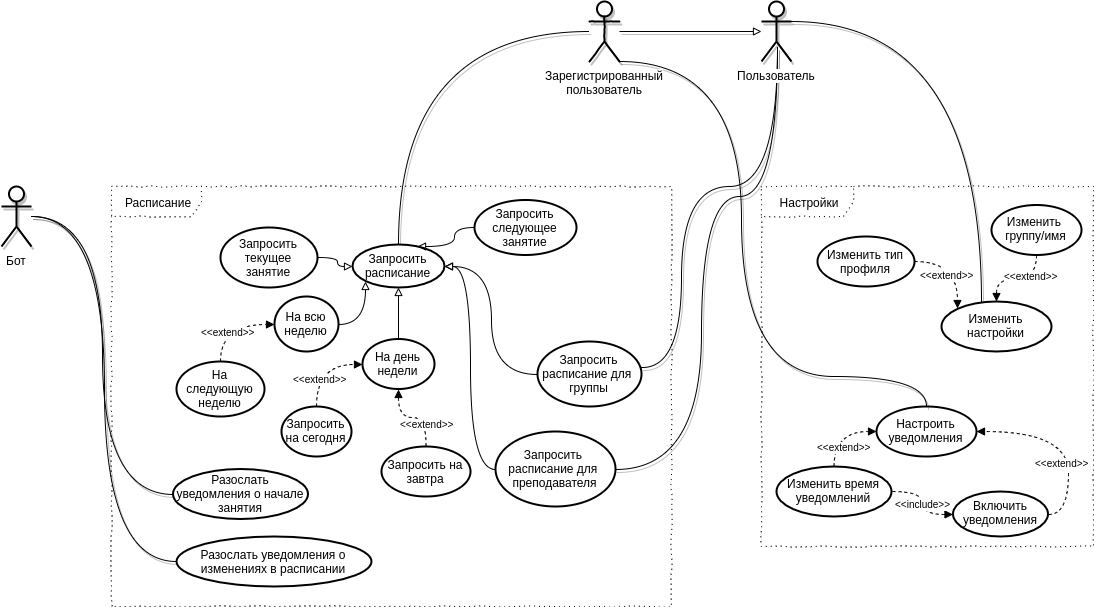

The diagram above was exported from draw.io. Its source (the exported page's mxGraphModel, read from the mxfile embedded in the PNG):
<mxGraphModel dx="1872" dy="806" grid="1" gridSize="10" guides="1" tooltips="1" connect="1" arrows="1" fold="1" page="1" pageScale="1" pageWidth="850" pageHeight="1100" math="0" shadow="0">
  <root>
    <mxCell id="0" />
    <mxCell id="1" parent="0" />
    <mxCell id="Pe0RK3P0unFcLwmUIhR_-2" value="Настройки" style="shape=umlFrame;whiteSpace=wrap;html=1;width=92;height=30;shadow=0;comic=1;strokeWidth=1;strokeColor=#000000;fontFamily=Helvetica;dashed=1;perimeterSpacing=0;dashPattern=1 4;" parent="1" vertex="1">
      <mxGeometry x="850" y="520" width="332" height="360" as="geometry" />
    </mxCell>
    <mxCell id="3oSEbHmSYfg_xRWi0TgK-40" style="edgeStyle=orthogonalEdgeStyle;curved=1;rounded=0;orthogonalLoop=1;jettySize=auto;html=1;entryX=0;entryY=0.5;entryDx=0;entryDy=0;shadow=1;endArrow=none;endFill=0;fontSize=10;fontFamily=Helvetica;" parent="1" source="Pe0RK3P0unFcLwmUIhR_-3" target="3oSEbHmSYfg_xRWi0TgK-39" edge="1">
      <mxGeometry relative="1" as="geometry" />
    </mxCell>
    <mxCell id="m4bvpJp2Ot8SYNfMH6uG-2" style="edgeStyle=orthogonalEdgeStyle;orthogonalLoop=1;jettySize=auto;html=1;entryX=0;entryY=0.5;entryDx=0;entryDy=0;shadow=1;fontSize=10;endFill=0;endArrow=none;curved=1;" parent="1" source="Pe0RK3P0unFcLwmUIhR_-3" target="m4bvpJp2Ot8SYNfMH6uG-1" edge="1">
      <mxGeometry relative="1" as="geometry" />
    </mxCell>
    <mxCell id="Pe0RK3P0unFcLwmUIhR_-3" value="Бот" style="shape=umlActor;verticalLabelPosition=bottom;labelBackgroundColor=#ffffff;verticalAlign=top;html=1;fontFamily=Helvetica;shadow=1;strokeWidth=2;" parent="1" vertex="1">
      <mxGeometry x="90" y="520" width="30" height="60" as="geometry" />
    </mxCell>
    <mxCell id="3oSEbHmSYfg_xRWi0TgK-8" style="edgeStyle=orthogonalEdgeStyle;curved=1;rounded=0;orthogonalLoop=1;jettySize=auto;html=1;shadow=1;endArrow=none;endFill=0;entryX=0.5;entryY=0;entryDx=0;entryDy=0;fontFamily=Helvetica;" parent="1" target="3oSEbHmSYfg_xRWi0TgK-7" edge="1">
      <mxGeometry relative="1" as="geometry">
        <mxPoint x="678" y="365" as="sourcePoint" />
      </mxGeometry>
    </mxCell>
    <mxCell id="3oSEbHmSYfg_xRWi0TgK-58" style="edgeStyle=orthogonalEdgeStyle;curved=1;rounded=0;orthogonalLoop=1;jettySize=auto;html=1;entryX=1;entryY=0.5;entryDx=0;entryDy=0;shadow=1;endArrow=none;endFill=0;fontFamily=Helvetica;fontSize=12;exitX=0.533;exitY=0.75;exitDx=0;exitDy=0;exitPerimeter=0;" parent="1" target="3oSEbHmSYfg_xRWi0TgK-56" edge="1" source="Pe0RK3P0unFcLwmUIhR_-4">
      <mxGeometry relative="1" as="geometry">
        <mxPoint x="710" y="190" as="sourcePoint" />
        <Array as="points">
          <mxPoint x="866" y="530" />
          <mxPoint x="790" y="530" />
          <mxPoint x="790" y="803" />
        </Array>
      </mxGeometry>
    </mxCell>
    <mxCell id="3oSEbHmSYfg_xRWi0TgK-70" style="edgeStyle=orthogonalEdgeStyle;curved=1;rounded=0;orthogonalLoop=1;jettySize=auto;html=1;shadow=1;startArrow=none;startFill=0;endArrow=none;endFill=0;fontFamily=Helvetica;fontSize=12;exitX=1;exitY=0.3333333333333333;exitDx=0;exitDy=0;exitPerimeter=0;" parent="1" source="Pe0RK3P0unFcLwmUIhR_-4" target="Pe0RK3P0unFcLwmUIhR_-10" edge="1">
      <mxGeometry relative="1" as="geometry">
        <mxPoint x="708" y="190" as="sourcePoint" />
        <Array as="points">
          <mxPoint x="1070" y="355" />
        </Array>
      </mxGeometry>
    </mxCell>
    <mxCell id="Pe0RK3P0unFcLwmUIhR_-10" value="Изменить настройки" style="ellipse;whiteSpace=wrap;html=1;shadow=0;fontFamily=Helvetica;spacing=2;spacingBottom=2;labelBorderColor=none;strokeWidth=2;" parent="1" vertex="1">
      <mxGeometry x="1030" y="635" width="110" height="50" as="geometry" />
    </mxCell>
    <mxCell id="Pe0RK3P0unFcLwmUIhR_-18" style="edgeStyle=orthogonalEdgeStyle;curved=1;orthogonalLoop=1;jettySize=auto;html=1;entryX=0.5;entryY=0;entryDx=0;entryDy=0;dashed=1;endArrow=block;endFill=1;fontFamily=Helvetica;" parent="1" source="Pe0RK3P0unFcLwmUIhR_-11" target="Pe0RK3P0unFcLwmUIhR_-10" edge="1">
      <mxGeometry relative="1" as="geometry" />
    </mxCell>
    <mxCell id="Pe0RK3P0unFcLwmUIhR_-19" value="&amp;lt;&amp;lt;extend&amp;gt;&amp;gt;" style="text;html=1;resizable=0;points=[];align=center;verticalAlign=middle;labelBackgroundColor=#ffffff;fontSize=10;fontFamily=Helvetica;" parent="Pe0RK3P0unFcLwmUIhR_-18" vertex="1" connectable="0">
      <mxGeometry x="-0.2632" relative="1" as="geometry">
        <mxPoint x="2" y="-3" as="offset" />
      </mxGeometry>
    </mxCell>
    <mxCell id="Pe0RK3P0unFcLwmUIhR_-11" value="Изменить &lt;br&gt;группу/имя" style="ellipse;whiteSpace=wrap;html=1;shadow=0;fontFamily=Helvetica;spacing=2;spacingBottom=2;labelBorderColor=none;strokeWidth=2;" parent="1" vertex="1">
      <mxGeometry x="1080" y="538.5" width="90" height="50" as="geometry" />
    </mxCell>
    <mxCell id="Pe0RK3P0unFcLwmUIhR_-15" value="Настроить уведомления" style="ellipse;whiteSpace=wrap;html=1;shadow=0;fontFamily=Helvetica;spacing=2;spacingBottom=2;labelBorderColor=none;strokeWidth=2;" parent="1" vertex="1">
      <mxGeometry x="965" y="740" width="100" height="50" as="geometry" />
    </mxCell>
    <mxCell id="Pe0RK3P0unFcLwmUIhR_-23" style="edgeStyle=orthogonalEdgeStyle;curved=1;orthogonalLoop=1;jettySize=auto;html=1;entryX=0;entryY=0.5;entryDx=0;entryDy=0;dashed=1;endArrow=block;endFill=1;fontFamily=Helvetica;" parent="1" source="Pe0RK3P0unFcLwmUIhR_-20" target="Pe0RK3P0unFcLwmUIhR_-15" edge="1">
      <mxGeometry relative="1" as="geometry" />
    </mxCell>
    <mxCell id="Pe0RK3P0unFcLwmUIhR_-24" value="&amp;lt;&amp;lt;extend&amp;gt;&amp;gt;" style="text;html=1;resizable=0;points=[];align=center;verticalAlign=middle;labelBackgroundColor=#ffffff;fontSize=10;fontFamily=Helvetica;" parent="Pe0RK3P0unFcLwmUIhR_-23" vertex="1" connectable="0">
      <mxGeometry x="-0.4468" y="8" relative="1" as="geometry">
        <mxPoint x="17.5" y="1.5" as="offset" />
      </mxGeometry>
    </mxCell>
    <mxCell id="Pe0RK3P0unFcLwmUIhR_-20" value="Изменить время уведомлений" style="ellipse;whiteSpace=wrap;html=1;shadow=0;gradientColor=none;fontFamily=Helvetica;spacing=2;spacingBottom=2;labelBorderColor=none;strokeWidth=2;" parent="1" vertex="1">
      <mxGeometry x="865" y="800" width="115" height="50" as="geometry" />
    </mxCell>
    <mxCell id="Pe0RK3P0unFcLwmUIhR_-29" style="edgeStyle=orthogonalEdgeStyle;curved=1;orthogonalLoop=1;jettySize=auto;html=1;entryX=1;entryY=0.5;entryDx=0;entryDy=0;dashed=1;exitX=1;exitY=0.5;exitDx=0;exitDy=0;endArrow=block;endFill=1;fontFamily=Helvetica;" parent="1" source="Pe0RK3P0unFcLwmUIhR_-28" target="Pe0RK3P0unFcLwmUIhR_-15" edge="1">
      <mxGeometry relative="1" as="geometry" />
    </mxCell>
    <mxCell id="Pe0RK3P0unFcLwmUIhR_-30" value="&amp;lt;&amp;lt;extend&amp;gt;&amp;gt;" style="text;html=1;resizable=0;points=[];align=center;verticalAlign=middle;labelBackgroundColor=#ffffff;fontSize=10;fontFamily=Helvetica;" parent="Pe0RK3P0unFcLwmUIhR_-29" vertex="1" connectable="0">
      <mxGeometry x="-0.2182" y="-2" relative="1" as="geometry">
        <mxPoint x="-9.5" y="4" as="offset" />
      </mxGeometry>
    </mxCell>
    <mxCell id="xTZ172VUyjpI0RtrlX1K-1" style="edgeStyle=orthogonalEdgeStyle;orthogonalLoop=1;jettySize=auto;html=1;curved=1;dashed=1;endArrow=none;endFill=0;startArrow=block;startFill=1;" parent="1" source="Pe0RK3P0unFcLwmUIhR_-28" target="Pe0RK3P0unFcLwmUIhR_-20" edge="1">
      <mxGeometry relative="1" as="geometry" />
    </mxCell>
    <mxCell id="xTZ172VUyjpI0RtrlX1K-2" value="&lt;font style=&quot;font-size: 10px&quot;&gt;&amp;lt;&amp;lt;include&amp;gt;&amp;gt;&lt;/font&gt;" style="text;html=1;resizable=0;points=[];align=center;verticalAlign=middle;labelBackgroundColor=#ffffff;" parent="xTZ172VUyjpI0RtrlX1K-1" vertex="1" connectable="0">
      <mxGeometry x="-0.3606" y="-2" relative="1" as="geometry">
        <mxPoint x="-3.5" y="-9.5" as="offset" />
      </mxGeometry>
    </mxCell>
    <mxCell id="Pe0RK3P0unFcLwmUIhR_-28" value="Включить уведомления" style="ellipse;whiteSpace=wrap;html=1;shadow=0;fontFamily=Helvetica;spacing=2;spacingBottom=2;labelBorderColor=none;strokeWidth=2;" parent="1" vertex="1">
      <mxGeometry x="1041.5" y="825" width="95" height="45" as="geometry" />
    </mxCell>
    <mxCell id="3oSEbHmSYfg_xRWi0TgK-5" value="Расписание" style="shape=umlFrame;whiteSpace=wrap;html=1;width=90;height=30;shadow=0;comic=1;strokeWidth=1;fontFamily=Helvetica;dashed=1;dashPattern=1 4;" parent="1" vertex="1">
      <mxGeometry x="200" y="520" width="560" height="420" as="geometry" />
    </mxCell>
    <mxCell id="3oSEbHmSYfg_xRWi0TgK-7" value="Запросить расписание" style="ellipse;whiteSpace=wrap;html=1;shadow=0;comic=1;strokeWidth=2;gradientColor=none;fontFamily=Helvetica;fontStyle=0" parent="1" vertex="1">
      <mxGeometry x="441" y="578" width="92" height="43" as="geometry" />
    </mxCell>
    <mxCell id="3oSEbHmSYfg_xRWi0TgK-10" style="edgeStyle=orthogonalEdgeStyle;curved=1;rounded=0;orthogonalLoop=1;jettySize=auto;html=1;shadow=0;endArrow=block;endFill=0;fontFamily=Helvetica;entryX=0.5;entryY=1;entryDx=0;entryDy=0;" parent="1" source="3oSEbHmSYfg_xRWi0TgK-9" target="3oSEbHmSYfg_xRWi0TgK-7" edge="1">
      <mxGeometry relative="1" as="geometry" />
    </mxCell>
    <mxCell id="3oSEbHmSYfg_xRWi0TgK-9" value="На день недели" style="ellipse;whiteSpace=wrap;html=1;shadow=0;comic=1;strokeWidth=2;gradientColor=none;fontFamily=Helvetica;fontStyle=0" parent="1" vertex="1">
      <mxGeometry x="451" y="672.5" width="72" height="50" as="geometry" />
    </mxCell>
    <mxCell id="3oSEbHmSYfg_xRWi0TgK-12" style="edgeStyle=orthogonalEdgeStyle;curved=1;rounded=0;orthogonalLoop=1;jettySize=auto;html=1;shadow=0;endArrow=block;endFill=0;entryX=0;entryY=1;entryDx=0;entryDy=0;fontFamily=Helvetica;" parent="1" source="3oSEbHmSYfg_xRWi0TgK-11" target="3oSEbHmSYfg_xRWi0TgK-7" edge="1">
      <mxGeometry relative="1" as="geometry" />
    </mxCell>
    <mxCell id="3oSEbHmSYfg_xRWi0TgK-11" value="На всю неделю" style="ellipse;whiteSpace=wrap;html=1;shadow=0;comic=1;strokeWidth=2;gradientColor=none;fontFamily=Helvetica;fontStyle=0" parent="1" vertex="1">
      <mxGeometry x="363" y="630" width="64" height="55" as="geometry" />
    </mxCell>
    <mxCell id="3oSEbHmSYfg_xRWi0TgK-61" style="edgeStyle=orthogonalEdgeStyle;curved=1;rounded=0;orthogonalLoop=1;jettySize=auto;html=1;entryX=0.711;entryY=0.036;entryDx=0;entryDy=0;entryPerimeter=0;shadow=0;startArrow=none;startFill=0;endArrow=block;endFill=0;fontFamily=Helvetica;fontSize=12;" parent="1" source="3oSEbHmSYfg_xRWi0TgK-17" target="3oSEbHmSYfg_xRWi0TgK-7" edge="1">
      <mxGeometry relative="1" as="geometry" />
    </mxCell>
    <mxCell id="3oSEbHmSYfg_xRWi0TgK-17" value="Запросить следующее занятие" style="ellipse;whiteSpace=wrap;html=1;shadow=0;comic=1;strokeWidth=2;gradientColor=none;fontFamily=Helvetica;fontStyle=0" parent="1" vertex="1">
      <mxGeometry x="563" y="533.5" width="102" height="55" as="geometry" />
    </mxCell>
    <mxCell id="3oSEbHmSYfg_xRWi0TgK-20" style="edgeStyle=orthogonalEdgeStyle;curved=1;rounded=0;orthogonalLoop=1;jettySize=auto;html=1;shadow=0;endArrow=block;endFill=0;entryX=0;entryY=0.5;entryDx=0;entryDy=0;fontFamily=Helvetica;" parent="1" source="3oSEbHmSYfg_xRWi0TgK-19" target="3oSEbHmSYfg_xRWi0TgK-7" edge="1">
      <mxGeometry relative="1" as="geometry">
        <mxPoint x="445" y="589" as="targetPoint" />
      </mxGeometry>
    </mxCell>
    <mxCell id="3oSEbHmSYfg_xRWi0TgK-19" value="Запросить текущее занятие" style="ellipse;whiteSpace=wrap;html=1;shadow=0;comic=1;strokeWidth=2;gradientColor=none;fontFamily=Helvetica;fontStyle=0" parent="1" vertex="1">
      <mxGeometry x="309" y="561" width="97" height="60" as="geometry" />
    </mxCell>
    <mxCell id="3oSEbHmSYfg_xRWi0TgK-27" style="edgeStyle=orthogonalEdgeStyle;curved=1;rounded=0;orthogonalLoop=1;jettySize=auto;html=1;shadow=0;endArrow=block;endFill=1;dashed=1;entryX=0;entryY=0.5;entryDx=0;entryDy=0;exitX=0.5;exitY=0;exitDx=0;exitDy=0;fontFamily=Helvetica;" parent="1" source="3oSEbHmSYfg_xRWi0TgK-24" target="3oSEbHmSYfg_xRWi0TgK-9" edge="1">
      <mxGeometry relative="1" as="geometry">
        <Array as="points" />
      </mxGeometry>
    </mxCell>
    <mxCell id="3oSEbHmSYfg_xRWi0TgK-28" value="&amp;lt;&amp;lt;extend&amp;gt;&amp;gt;" style="text;html=1;resizable=0;points=[];align=center;verticalAlign=middle;labelBackgroundColor=#ffffff;fontSize=10;fontFamily=Helvetica;" parent="3oSEbHmSYfg_xRWi0TgK-27" vertex="1" connectable="0">
      <mxGeometry x="-0.5159" y="-8" relative="1" as="geometry">
        <mxPoint x="-5" y="-6.5" as="offset" />
      </mxGeometry>
    </mxCell>
    <mxCell id="3oSEbHmSYfg_xRWi0TgK-24" value="Запросить на сегодня" style="ellipse;whiteSpace=wrap;html=1;shadow=0;comic=1;strokeWidth=2;gradientColor=none;fontFamily=Helvetica;fontStyle=0;spacingBottom=1;" parent="1" vertex="1">
      <mxGeometry x="370" y="740" width="70" height="50" as="geometry" />
    </mxCell>
    <mxCell id="3oSEbHmSYfg_xRWi0TgK-29" style="edgeStyle=orthogonalEdgeStyle;curved=1;rounded=0;orthogonalLoop=1;jettySize=auto;html=1;shadow=0;endArrow=block;endFill=1;dashed=1;entryX=0.5;entryY=1;entryDx=0;entryDy=0;fontFamily=Helvetica;" parent="1" source="3oSEbHmSYfg_xRWi0TgK-31" target="3oSEbHmSYfg_xRWi0TgK-9" edge="1">
      <mxGeometry relative="1" as="geometry">
        <mxPoint x="672.9999999999998" y="680" as="targetPoint" />
      </mxGeometry>
    </mxCell>
    <mxCell id="3oSEbHmSYfg_xRWi0TgK-30" value="&amp;lt;&amp;lt;extend&amp;gt;&amp;gt;" style="text;html=1;resizable=0;points=[];align=center;verticalAlign=middle;labelBackgroundColor=#ffffff;rotation=0;fontSize=10;fontFamily=Helvetica;" parent="3oSEbHmSYfg_xRWi0TgK-29" vertex="1" connectable="0">
      <mxGeometry x="-0.5159" y="-8" relative="1" as="geometry">
        <mxPoint x="-8" y="-2" as="offset" />
      </mxGeometry>
    </mxCell>
    <mxCell id="3oSEbHmSYfg_xRWi0TgK-31" value="Запросить на завтра" style="ellipse;whiteSpace=wrap;html=1;shadow=0;comic=1;strokeWidth=2;gradientColor=none;fontFamily=Helvetica;fontStyle=0;spacingBottom=0;" parent="1" vertex="1">
      <mxGeometry x="470" y="780" width="89" height="50" as="geometry" />
    </mxCell>
    <mxCell id="3oSEbHmSYfg_xRWi0TgK-36" style="edgeStyle=orthogonalEdgeStyle;curved=1;rounded=0;orthogonalLoop=1;jettySize=auto;html=1;entryX=0;entryY=0.5;entryDx=0;entryDy=0;shadow=0;dashed=1;endArrow=block;endFill=1;exitX=0.5;exitY=0;exitDx=0;exitDy=0;fontFamily=Helvetica;" parent="1" source="3oSEbHmSYfg_xRWi0TgK-35" target="3oSEbHmSYfg_xRWi0TgK-11" edge="1">
      <mxGeometry relative="1" as="geometry" />
    </mxCell>
    <mxCell id="3oSEbHmSYfg_xRWi0TgK-37" value="&amp;lt;&amp;lt;extend&amp;gt;&amp;gt;" style="text;html=1;resizable=0;points=[];align=center;verticalAlign=middle;labelBackgroundColor=#ffffff;fontSize=10;fontFamily=Helvetica;" parent="3oSEbHmSYfg_xRWi0TgK-36" vertex="1" connectable="0">
      <mxGeometry x="-0.3091" y="-12" relative="1" as="geometry">
        <mxPoint x="-5.5" y="1.5" as="offset" />
      </mxGeometry>
    </mxCell>
    <mxCell id="3oSEbHmSYfg_xRWi0TgK-35" value="На следующую неделю" style="ellipse;whiteSpace=wrap;html=1;shadow=0;comic=1;strokeWidth=2;gradientColor=none;fontFamily=Helvetica;fontStyle=0" parent="1" vertex="1">
      <mxGeometry x="265" y="695" width="88" height="55" as="geometry" />
    </mxCell>
    <mxCell id="3oSEbHmSYfg_xRWi0TgK-39" value="Разослать уведомления о начале занятия" style="ellipse;whiteSpace=wrap;html=1;shadow=0;comic=1;strokeWidth=2;gradientColor=none;fontSize=12;fontFamily=Helvetica;fontStyle=0" parent="1" vertex="1">
      <mxGeometry x="261.5" y="802.5" width="135" height="50" as="geometry" />
    </mxCell>
    <mxCell id="3oSEbHmSYfg_xRWi0TgK-66" style="edgeStyle=orthogonalEdgeStyle;curved=1;rounded=0;orthogonalLoop=1;jettySize=auto;html=1;entryX=1;entryY=0.5;entryDx=0;entryDy=0;shadow=0;startArrow=none;startFill=0;endArrow=block;endFill=0;fontFamily=Helvetica;fontSize=12;" parent="1" source="3oSEbHmSYfg_xRWi0TgK-42" target="3oSEbHmSYfg_xRWi0TgK-7" edge="1">
      <mxGeometry relative="1" as="geometry" />
    </mxCell>
    <mxCell id="3oSEbHmSYfg_xRWi0TgK-42" value="Запросить расписание для&amp;nbsp; группы" style="ellipse;whiteSpace=wrap;html=1;shadow=0;comic=1;strokeColor=#000000;strokeWidth=2;gradientColor=none;fontFamily=Helvetica;fontSize=12;" parent="1" vertex="1">
      <mxGeometry x="626" y="675" width="104" height="65" as="geometry" />
    </mxCell>
    <mxCell id="3oSEbHmSYfg_xRWi0TgK-48" style="edgeStyle=orthogonalEdgeStyle;curved=1;rounded=0;orthogonalLoop=1;jettySize=auto;html=1;entryX=0;entryY=0;entryDx=0;entryDy=0;shadow=0;endArrow=block;endFill=1;fontFamily=Helvetica;fontSize=12;dashed=1;" parent="1" source="3oSEbHmSYfg_xRWi0TgK-45" target="Pe0RK3P0unFcLwmUIhR_-10" edge="1">
      <mxGeometry relative="1" as="geometry" />
    </mxCell>
    <mxCell id="3oSEbHmSYfg_xRWi0TgK-49" value="&lt;font style=&quot;font-size: 10px&quot;&gt;&amp;lt;&amp;lt;extend&amp;gt;&amp;gt;&lt;/font&gt;" style="text;html=1;resizable=0;points=[];align=center;verticalAlign=middle;labelBackgroundColor=#ffffff;fontSize=12;fontFamily=Helvetica;" parent="3oSEbHmSYfg_xRWi0TgK-48" vertex="1" connectable="0">
      <mxGeometry x="-0.2839" y="-12" relative="1" as="geometry">
        <mxPoint as="offset" />
      </mxGeometry>
    </mxCell>
    <mxCell id="3oSEbHmSYfg_xRWi0TgK-45" value="Изменить тип профиля" style="ellipse;whiteSpace=wrap;html=1;shadow=0;comic=1;strokeColor=#000000;strokeWidth=2;gradientColor=none;fontFamily=Helvetica;fontSize=12;" parent="1" vertex="1">
      <mxGeometry x="906" y="570" width="97" height="50" as="geometry" />
    </mxCell>
    <mxCell id="3oSEbHmSYfg_xRWi0TgK-50" style="edgeStyle=orthogonalEdgeStyle;curved=1;rounded=0;orthogonalLoop=1;jettySize=auto;html=1;entryX=1;entryY=0.4;entryDx=0;entryDy=0;entryPerimeter=0;shadow=1;endArrow=none;endFill=0;fontFamily=Helvetica;fontSize=12;exitX=0.533;exitY=0.767;exitDx=0;exitDy=0;exitPerimeter=0;" parent="1" source="Pe0RK3P0unFcLwmUIhR_-4" target="3oSEbHmSYfg_xRWi0TgK-42" edge="1">
      <mxGeometry relative="1" as="geometry">
        <Array as="points">
          <mxPoint x="866" y="520" />
          <mxPoint x="770" y="520" />
          <mxPoint x="770" y="702" />
        </Array>
      </mxGeometry>
    </mxCell>
    <mxCell id="3oSEbHmSYfg_xRWi0TgK-52" style="edgeStyle=orthogonalEdgeStyle;curved=1;rounded=0;orthogonalLoop=1;jettySize=auto;html=1;shadow=1;endArrow=block;endFill=0;fontFamily=Helvetica;fontSize=12;" parent="1" source="3oSEbHmSYfg_xRWi0TgK-51" edge="1">
      <mxGeometry relative="1" as="geometry">
        <mxPoint x="850" y="365" as="targetPoint" />
      </mxGeometry>
    </mxCell>
    <mxCell id="3oSEbHmSYfg_xRWi0TgK-54" style="edgeStyle=orthogonalEdgeStyle;curved=1;rounded=0;orthogonalLoop=1;jettySize=auto;html=1;entryX=0.5;entryY=0;entryDx=0;entryDy=0;shadow=1;endArrow=none;endFill=0;fontFamily=Helvetica;fontSize=12;exitX=1;exitY=1;exitDx=0;exitDy=0;exitPerimeter=0;" parent="1" source="3oSEbHmSYfg_xRWi0TgK-51" target="Pe0RK3P0unFcLwmUIhR_-15" edge="1">
      <mxGeometry relative="1" as="geometry">
        <Array as="points">
          <mxPoint x="830" y="395" />
          <mxPoint x="830" y="710" />
          <mxPoint x="1015" y="710" />
        </Array>
      </mxGeometry>
    </mxCell>
    <mxCell id="3oSEbHmSYfg_xRWi0TgK-51" value="Зарегистрированный&lt;br&gt;пользователь" style="shape=umlActor;verticalLabelPosition=bottom;labelBackgroundColor=#ffffff;verticalAlign=top;html=1;shadow=1;comic=1;strokeColor=#000000;strokeWidth=2;gradientColor=none;fontFamily=Helvetica;fontSize=12;" parent="1" vertex="1">
      <mxGeometry x="678" y="335" width="30" height="60" as="geometry" />
    </mxCell>
    <mxCell id="3oSEbHmSYfg_xRWi0TgK-67" style="edgeStyle=orthogonalEdgeStyle;curved=1;rounded=0;orthogonalLoop=1;jettySize=auto;html=1;entryX=1;entryY=0.5;entryDx=0;entryDy=0;shadow=0;startArrow=none;startFill=0;endArrow=block;endFill=0;fontFamily=Helvetica;fontSize=12;" parent="1" source="3oSEbHmSYfg_xRWi0TgK-56" target="3oSEbHmSYfg_xRWi0TgK-7" edge="1">
      <mxGeometry relative="1" as="geometry" />
    </mxCell>
    <mxCell id="3oSEbHmSYfg_xRWi0TgK-56" value="Запросить&amp;nbsp;&lt;br&gt;расписание для&amp;nbsp; преподавателя" style="ellipse;whiteSpace=wrap;html=1;shadow=0;comic=1;strokeColor=#000000;strokeWidth=2;gradientColor=none;fontFamily=Helvetica;fontSize=12;" parent="1" vertex="1">
      <mxGeometry x="584" y="765" width="120" height="75" as="geometry" />
    </mxCell>
    <mxCell id="Pe0RK3P0unFcLwmUIhR_-4" value="Пользователь" style="shape=umlActor;verticalLabelPosition=bottom;labelBackgroundColor=#ffffff;verticalAlign=top;html=1;fontFamily=Helvetica;shadow=1;strokeWidth=2;" parent="1" vertex="1">
      <mxGeometry x="850" y="335" width="30" height="60" as="geometry" />
    </mxCell>
    <mxCell id="m4bvpJp2Ot8SYNfMH6uG-1" value="Разослать уведомления о изменениях в расписании" style="ellipse;whiteSpace=wrap;html=1;shadow=0;comic=1;strokeWidth=2;gradientColor=none;fontSize=12;fontFamily=Helvetica;fontStyle=0" parent="1" vertex="1">
      <mxGeometry x="265" y="870" width="195" height="50" as="geometry" />
    </mxCell>
  </root>
</mxGraphModel>